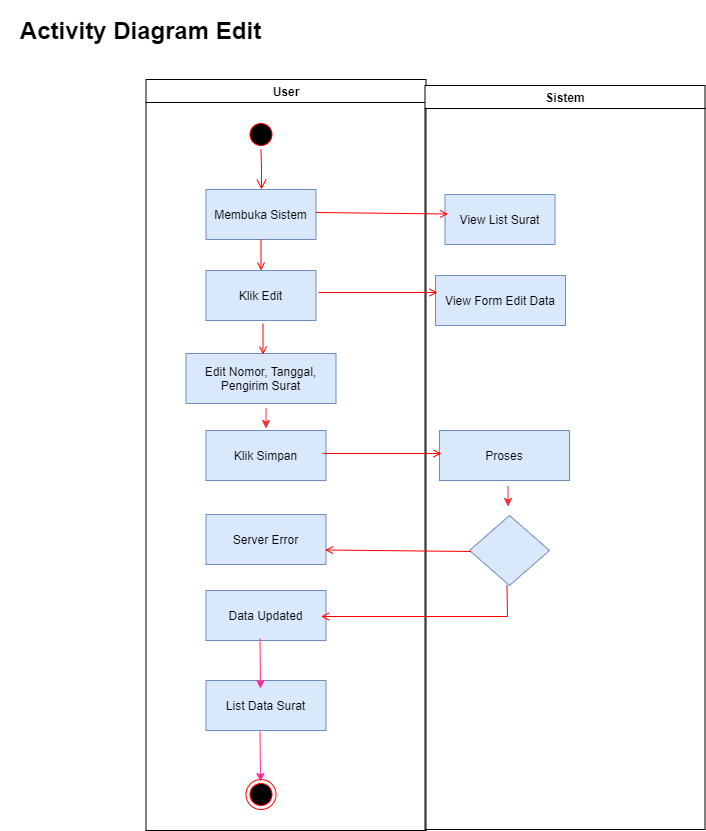

The diagram above was exported from draw.io. Its source (the exported page's mxGraphModel, read from the mxfile embedded in the PNG):
<mxGraphModel dx="1038" dy="528" grid="1" gridSize="10" guides="1" tooltips="1" connect="1" arrows="1" fold="1" page="1" pageScale="1" pageWidth="1169" pageHeight="826" background="none" math="0" shadow="0">
  <root>
    <mxCell id="0" />
    <mxCell id="1" parent="0" />
    <mxCell id="2" value="User" style="swimlane;whiteSpace=wrap" parent="1" vertex="1">
      <mxGeometry x="165.5" y="129" width="280" height="751" as="geometry" />
    </mxCell>
    <mxCell id="5" value="" style="ellipse;shape=startState;fillColor=#000000;strokeColor=#ff0000;" parent="2" vertex="1">
      <mxGeometry x="100" y="40" width="30" height="30" as="geometry" />
    </mxCell>
    <mxCell id="6" value="" style="edgeStyle=elbowEdgeStyle;elbow=horizontal;verticalAlign=bottom;endArrow=open;endSize=8;strokeColor=#FF0000;endFill=1;rounded=0" parent="2" source="5" target="7" edge="1">
      <mxGeometry x="100" y="40" as="geometry">
        <mxPoint x="115" y="110" as="targetPoint" />
      </mxGeometry>
    </mxCell>
    <mxCell id="7" value="Membuka Sistem" style="fillColor=#dae8fc;strokeColor=#6c8ebf;" parent="2" vertex="1">
      <mxGeometry x="60" y="110" width="110" height="50" as="geometry" />
    </mxCell>
    <mxCell id="8" value="Klik Edit" style="fillColor=#dae8fc;strokeColor=#6c8ebf;" parent="2" vertex="1">
      <mxGeometry x="60" y="191" width="110" height="50" as="geometry" />
    </mxCell>
    <mxCell id="9" value="" style="endArrow=open;strokeColor=#FF0000;endFill=1;rounded=0" parent="2" source="7" target="8" edge="1">
      <mxGeometry relative="1" as="geometry" />
    </mxCell>
    <mxCell id="10" value="Edit Nomor, Tanggal,&#10;Pengirim Surat" style="fillColor=#dae8fc;strokeColor=#6c8ebf;" parent="2" vertex="1">
      <mxGeometry x="40" y="274" width="150" height="50" as="geometry" />
    </mxCell>
    <mxCell id="YWYSb4sUKHKOi8UFxG2X-41" value="Klik Simpan" style="fillColor=#dae8fc;strokeColor=#6c8ebf;" parent="2" vertex="1">
      <mxGeometry x="60" y="351" width="120" height="50" as="geometry" />
    </mxCell>
    <mxCell id="YWYSb4sUKHKOi8UFxG2X-42" value="Server Error" style="fillColor=#dae8fc;strokeColor=#6c8ebf;" parent="2" vertex="1">
      <mxGeometry x="60" y="435" width="120" height="50" as="geometry" />
    </mxCell>
    <mxCell id="YWYSb4sUKHKOi8UFxG2X-60" value="" style="ellipse;html=1;shape=endState;fillColor=#000000;strokeColor=#ff0000;" parent="2" vertex="1">
      <mxGeometry x="100" y="700" width="30" height="30" as="geometry" />
    </mxCell>
    <mxCell id="Bc1FYQV9nzbM1YEDMYF8-35" value="Data Updated" style="fillColor=#dae8fc;strokeColor=#6c8ebf;" vertex="1" parent="2">
      <mxGeometry x="60" y="511" width="120" height="50" as="geometry" />
    </mxCell>
    <mxCell id="Bc1FYQV9nzbM1YEDMYF8-36" value="List Data Surat" style="fillColor=#dae8fc;strokeColor=#6c8ebf;" vertex="1" parent="2">
      <mxGeometry x="60" y="601" width="120" height="50" as="geometry" />
    </mxCell>
    <mxCell id="Bc1FYQV9nzbM1YEDMYF8-37" value="" style="endArrow=classic;html=1;exitX=0.5;exitY=1;exitDx=0;exitDy=0;strokeColor=#FF2994;" edge="1" parent="2">
      <mxGeometry width="50" height="50" relative="1" as="geometry">
        <mxPoint x="114" y="652" as="sourcePoint" />
        <mxPoint x="114.5" y="702" as="targetPoint" />
      </mxGeometry>
    </mxCell>
    <mxCell id="3" value="Sistem" style="swimlane;whiteSpace=wrap" parent="1" vertex="1">
      <mxGeometry x="444.5" y="135" width="280" height="744" as="geometry" />
    </mxCell>
    <mxCell id="15" value="View List Surat" style="fillColor=#dae8fc;strokeColor=#6c8ebf;" parent="3" vertex="1">
      <mxGeometry x="20" y="109" width="110" height="50" as="geometry" />
    </mxCell>
    <mxCell id="Bc1FYQV9nzbM1YEDMYF8-23" value="View Form Edit Data" style="fillColor=#dae8fc;strokeColor=#6c8ebf;" vertex="1" parent="3">
      <mxGeometry x="10.5" y="190" width="130" height="50" as="geometry" />
    </mxCell>
    <mxCell id="Bc1FYQV9nzbM1YEDMYF8-24" value="" style="rhombus;fillColor=#dae8fc;strokeColor=#6c8ebf;" vertex="1" parent="3">
      <mxGeometry x="44.5" y="430" width="80" height="70" as="geometry" />
    </mxCell>
    <mxCell id="Bc1FYQV9nzbM1YEDMYF8-42" value="Proses" style="fillColor=#dae8fc;strokeColor=#6c8ebf;" vertex="1" parent="3">
      <mxGeometry x="14.5" y="345" width="130" height="50" as="geometry" />
    </mxCell>
    <mxCell id="20" value="" style="endArrow=open;strokeColor=#FF0000;endFill=1;rounded=0;" parent="1" edge="1">
      <mxGeometry relative="1" as="geometry">
        <mxPoint x="338" y="342" as="sourcePoint" />
        <mxPoint x="457" y="342" as="targetPoint" />
      </mxGeometry>
    </mxCell>
    <mxCell id="YWYSb4sUKHKOi8UFxG2X-46" value="" style="endArrow=open;strokeColor=#FF0000;endFill=1;rounded=0;entryX=0;entryY=0.75;entryDx=0;entryDy=0;exitX=1;exitY=0.5;exitDx=0;exitDy=0;" parent="1" edge="1">
      <mxGeometry relative="1" as="geometry">
        <mxPoint x="335.5" y="262" as="sourcePoint" />
        <mxPoint x="467.5" y="263.5" as="targetPoint" />
      </mxGeometry>
    </mxCell>
    <mxCell id="YWYSb4sUKHKOi8UFxG2X-67" value="Activity Diagram Edit" style="text;strokeColor=none;fillColor=none;html=1;fontSize=24;fontStyle=1;verticalAlign=middle;align=center;" parent="1" vertex="1">
      <mxGeometry x="20" y="50" width="280" height="60" as="geometry" />
    </mxCell>
    <mxCell id="Bc1FYQV9nzbM1YEDMYF8-25" value="" style="endArrow=open;strokeColor=#FF0000;endFill=1;rounded=0;exitX=0.5;exitY=1;exitDx=0;exitDy=0;entryX=1;entryY=0.4;entryDx=0;entryDy=0;entryPerimeter=0;" edge="1" parent="1">
      <mxGeometry relative="1" as="geometry">
        <mxPoint x="526.5" y="635" as="sourcePoint" />
        <mxPoint x="340.5" y="666" as="targetPoint" />
        <Array as="points">
          <mxPoint x="527" y="666" />
        </Array>
      </mxGeometry>
    </mxCell>
    <mxCell id="Bc1FYQV9nzbM1YEDMYF8-26" value="" style="endArrow=open;strokeColor=#FF0000;endFill=1;rounded=0;exitX=0;exitY=0.5;exitDx=0;exitDy=0;entryX=1;entryY=0.75;entryDx=0;entryDy=0;" edge="1" parent="1">
      <mxGeometry relative="1" as="geometry">
        <mxPoint x="490.5" y="601" as="sourcePoint" />
        <mxPoint x="344.5" y="599.5" as="targetPoint" />
      </mxGeometry>
    </mxCell>
    <mxCell id="Bc1FYQV9nzbM1YEDMYF8-30" value="" style="endArrow=open;strokeColor=#FF0000;endFill=1;rounded=0" edge="1" parent="1">
      <mxGeometry relative="1" as="geometry">
        <mxPoint x="282.5" y="373" as="sourcePoint" />
        <mxPoint x="282.5" y="404" as="targetPoint" />
      </mxGeometry>
    </mxCell>
    <mxCell id="Bc1FYQV9nzbM1YEDMYF8-38" value="" style="endArrow=classic;html=1;exitX=0.5;exitY=1;exitDx=0;exitDy=0;strokeColor=#FF298D;" edge="1" parent="1">
      <mxGeometry width="50" height="50" relative="1" as="geometry">
        <mxPoint x="279.5" y="688" as="sourcePoint" />
        <mxPoint x="280" y="738" as="targetPoint" />
      </mxGeometry>
    </mxCell>
    <mxCell id="Bc1FYQV9nzbM1YEDMYF8-40" value="" style="endArrow=classic;html=1;strokeColor=#F03030;entryX=0.5;entryY=0;entryDx=0;entryDy=0;exitX=0.5;exitY=1;exitDx=0;exitDy=0;" edge="1" parent="1">
      <mxGeometry width="50" height="50" relative="1" as="geometry">
        <mxPoint x="285.5" y="458" as="sourcePoint" />
        <mxPoint x="285.5" y="478" as="targetPoint" />
      </mxGeometry>
    </mxCell>
    <mxCell id="Bc1FYQV9nzbM1YEDMYF8-43" value="" style="endArrow=open;strokeColor=#FF0000;endFill=1;rounded=0;" edge="1" parent="1">
      <mxGeometry relative="1" as="geometry">
        <mxPoint x="342" y="503" as="sourcePoint" />
        <mxPoint x="461" y="503" as="targetPoint" />
      </mxGeometry>
    </mxCell>
    <mxCell id="Bc1FYQV9nzbM1YEDMYF8-45" value="" style="endArrow=classic;html=1;strokeColor=#F03030;entryX=0.5;entryY=0;entryDx=0;entryDy=0;exitX=0.5;exitY=1;exitDx=0;exitDy=0;" edge="1" parent="1">
      <mxGeometry width="50" height="50" relative="1" as="geometry">
        <mxPoint x="527.5" y="536" as="sourcePoint" />
        <mxPoint x="527.5" y="556" as="targetPoint" />
      </mxGeometry>
    </mxCell>
  </root>
</mxGraphModel>